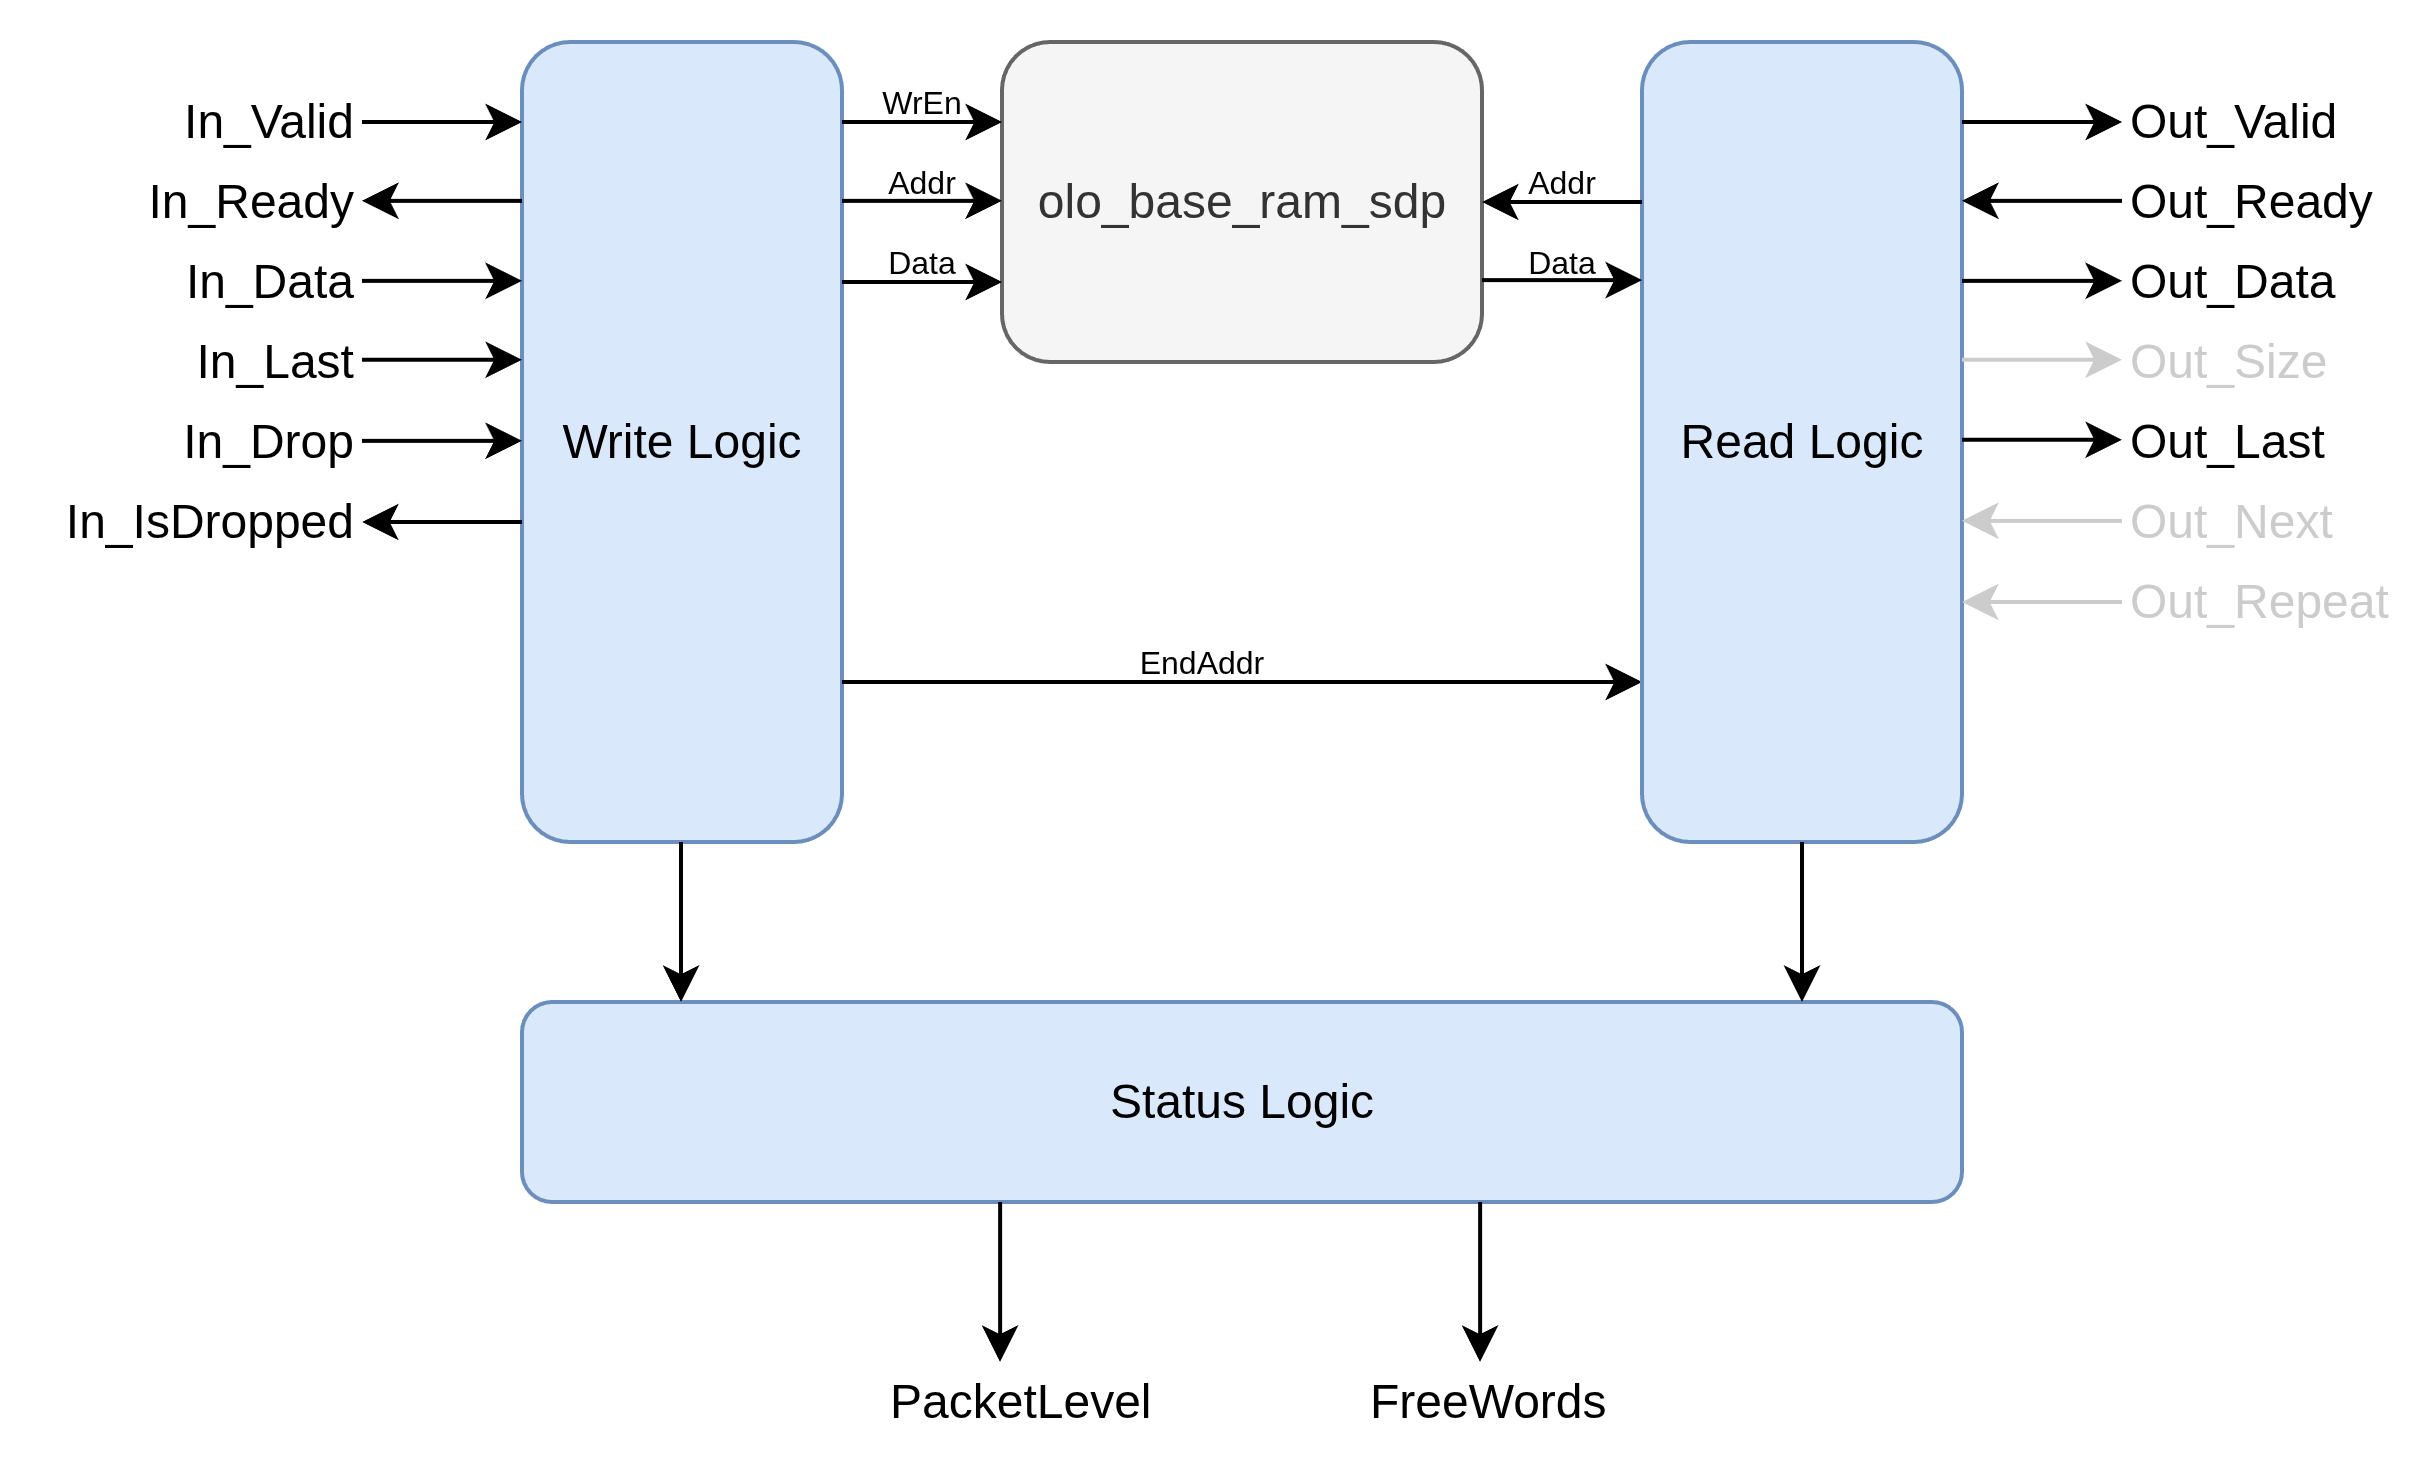

The diagram above was exported from draw.io. Its source (the exported page's mxGraphModel, read from the mxfile embedded in the PNG):
<mxGraphModel dx="1382" dy="843" grid="1" gridSize="10" guides="1" tooltips="1" connect="1" arrows="1" fold="1" page="1" pageScale="1" pageWidth="10000" pageHeight="10000" math="0" shadow="0">
  <root>
    <mxCell id="0" />
    <mxCell id="1" parent="0" />
    <mxCell id="2" value="olo_base_ram_sdp" style="rounded=1;whiteSpace=wrap;html=1;fillColor=#f5f5f5;strokeColor=#666666;fontColor=#333333;" vertex="1" parent="1">
      <mxGeometry x="640" y="720" width="120" height="80" as="geometry" />
    </mxCell>
    <mxCell id="3" value="Write Logic" style="rounded=1;whiteSpace=wrap;html=1;fillColor=#dae8fc;strokeColor=#6c8ebf;fontColor=#000000;" vertex="1" parent="1">
      <mxGeometry x="520" y="720" width="80" height="200" as="geometry" />
    </mxCell>
    <mxCell id="4" value="" style="endArrow=classic;html=1;rounded=0;" edge="1" parent="1">
      <mxGeometry width="50" height="50" relative="1" as="geometry">
        <mxPoint x="600" y="740" as="sourcePoint" />
        <mxPoint x="640" y="740" as="targetPoint" />
      </mxGeometry>
    </mxCell>
    <mxCell id="5" value="" style="endArrow=classic;html=1;rounded=0;" edge="1" parent="1">
      <mxGeometry width="50" height="50" relative="1" as="geometry">
        <mxPoint x="600" y="759.71" as="sourcePoint" />
        <mxPoint x="640" y="759.71" as="targetPoint" />
      </mxGeometry>
    </mxCell>
    <mxCell id="6" value="" style="endArrow=classic;html=1;rounded=0;" edge="1" parent="1">
      <mxGeometry width="50" height="50" relative="1" as="geometry">
        <mxPoint x="600" y="780" as="sourcePoint" />
        <mxPoint x="640" y="780" as="targetPoint" />
      </mxGeometry>
    </mxCell>
    <mxCell id="7" value="" style="endArrow=classic;html=1;rounded=0;" edge="1" parent="1">
      <mxGeometry width="50" height="50" relative="1" as="geometry">
        <mxPoint x="600" y="880" as="sourcePoint" />
        <mxPoint x="800" y="880" as="targetPoint" />
      </mxGeometry>
    </mxCell>
    <mxCell id="8" value="" style="endArrow=classic;html=1;rounded=0;" edge="1" parent="1">
      <mxGeometry width="50" height="50" relative="1" as="geometry">
        <mxPoint x="480" y="740" as="sourcePoint" />
        <mxPoint x="520" y="740" as="targetPoint" />
      </mxGeometry>
    </mxCell>
    <mxCell id="9" value="" style="endArrow=none;html=1;rounded=0;startArrow=classic;startFill=1;endFill=0;" edge="1" parent="1">
      <mxGeometry width="50" height="50" relative="1" as="geometry">
        <mxPoint x="480" y="759.71" as="sourcePoint" />
        <mxPoint x="520" y="759.71" as="targetPoint" />
      </mxGeometry>
    </mxCell>
    <mxCell id="10" value="" style="endArrow=classic;html=1;rounded=0;" edge="1" parent="1">
      <mxGeometry width="50" height="50" relative="1" as="geometry">
        <mxPoint x="480" y="779.72" as="sourcePoint" />
        <mxPoint x="520" y="779.72" as="targetPoint" />
      </mxGeometry>
    </mxCell>
    <mxCell id="11" value="" style="endArrow=classic;html=1;rounded=0;" edge="1" parent="1">
      <mxGeometry width="50" height="50" relative="1" as="geometry">
        <mxPoint x="480" y="799.4299999999998" as="sourcePoint" />
        <mxPoint x="520" y="799.4299999999998" as="targetPoint" />
      </mxGeometry>
    </mxCell>
    <mxCell id="12" value="" style="endArrow=classic;html=1;rounded=0;" edge="1" parent="1">
      <mxGeometry width="50" height="50" relative="1" as="geometry">
        <mxPoint x="480" y="819.71" as="sourcePoint" />
        <mxPoint x="520" y="819.71" as="targetPoint" />
      </mxGeometry>
    </mxCell>
    <mxCell id="13" value="" style="endArrow=none;html=1;rounded=0;startArrow=classic;startFill=1;endFill=0;" edge="1" parent="1">
      <mxGeometry width="50" height="50" relative="1" as="geometry">
        <mxPoint x="480" y="840" as="sourcePoint" />
        <mxPoint x="520" y="840" as="targetPoint" />
      </mxGeometry>
    </mxCell>
    <mxCell id="14" value="In_Valid" style="text;html=1;align=right;verticalAlign=middle;whiteSpace=wrap;rounded=0;" vertex="1" parent="1">
      <mxGeometry x="420" y="730" width="60" height="20" as="geometry" />
    </mxCell>
    <mxCell id="15" value="In_Data" style="text;html=1;align=right;verticalAlign=middle;whiteSpace=wrap;rounded=0;" vertex="1" parent="1">
      <mxGeometry x="420" y="770" width="60" height="20" as="geometry" />
    </mxCell>
    <mxCell id="16" value="In_Ready" style="text;html=1;align=right;verticalAlign=middle;whiteSpace=wrap;rounded=0;" vertex="1" parent="1">
      <mxGeometry x="420" y="750" width="60" height="20" as="geometry" />
    </mxCell>
    <mxCell id="17" value="In_Last" style="text;html=1;align=right;verticalAlign=middle;whiteSpace=wrap;rounded=0;" vertex="1" parent="1">
      <mxGeometry x="420" y="790" width="60" height="20" as="geometry" />
    </mxCell>
    <mxCell id="18" value="In_Drop" style="text;html=1;align=right;verticalAlign=middle;whiteSpace=wrap;rounded=0;" vertex="1" parent="1">
      <mxGeometry x="420" y="810" width="60" height="20" as="geometry" />
    </mxCell>
    <mxCell id="19" value="In_IsDropped" style="text;html=1;align=right;verticalAlign=middle;whiteSpace=wrap;rounded=0;" vertex="1" parent="1">
      <mxGeometry x="400" y="830" width="80" height="20" as="geometry" />
    </mxCell>
    <mxCell id="20" value="Status Logic" style="rounded=1;whiteSpace=wrap;html=1;fillColor=#dae8fc;strokeColor=#6c8ebf;fontColor=#000000;" vertex="1" parent="1">
      <mxGeometry x="520" y="960" width="360" height="50" as="geometry" />
    </mxCell>
    <mxCell id="21" value="Read Logic" style="rounded=1;whiteSpace=wrap;html=1;fillColor=#dae8fc;strokeColor=#6c8ebf;fontColor=#000000;" vertex="1" parent="1">
      <mxGeometry x="800" y="720" width="80" height="200" as="geometry" />
    </mxCell>
    <mxCell id="22" value="WrEn" style="text;html=1;align=center;verticalAlign=middle;whiteSpace=wrap;rounded=0;fontSize=8;" vertex="1" parent="1">
      <mxGeometry x="590" y="730" width="60" height="10" as="geometry" />
    </mxCell>
    <mxCell id="23" value="Addr" style="text;html=1;align=center;verticalAlign=middle;whiteSpace=wrap;rounded=0;fontSize=8;" vertex="1" parent="1">
      <mxGeometry x="590" y="750" width="60" height="10" as="geometry" />
    </mxCell>
    <mxCell id="24" value="Data" style="text;html=1;align=center;verticalAlign=middle;whiteSpace=wrap;rounded=0;fontSize=8;" vertex="1" parent="1">
      <mxGeometry x="590" y="770" width="60" height="10" as="geometry" />
    </mxCell>
    <mxCell id="25" value="EndAddr" style="text;html=1;align=center;verticalAlign=middle;whiteSpace=wrap;rounded=0;fontSize=8;" vertex="1" parent="1">
      <mxGeometry x="660" y="870" width="60" height="10" as="geometry" />
    </mxCell>
    <mxCell id="26" value="" style="endArrow=none;html=1;rounded=0;startArrow=classic;startFill=1;endFill=0;" edge="1" parent="1">
      <mxGeometry width="50" height="50" relative="1" as="geometry">
        <mxPoint x="760" y="760" as="sourcePoint" />
        <mxPoint x="800" y="760" as="targetPoint" />
      </mxGeometry>
    </mxCell>
    <mxCell id="27" value="" style="endArrow=classic;html=1;rounded=0;" edge="1" parent="1">
      <mxGeometry width="50" height="50" relative="1" as="geometry">
        <mxPoint x="760" y="779.52" as="sourcePoint" />
        <mxPoint x="800" y="779.52" as="targetPoint" />
      </mxGeometry>
    </mxCell>
    <mxCell id="28" value="Data" style="text;html=1;align=center;verticalAlign=middle;whiteSpace=wrap;rounded=0;fontSize=8;" vertex="1" parent="1">
      <mxGeometry x="750" y="769.52" width="60" height="10" as="geometry" />
    </mxCell>
    <mxCell id="29" value="Addr" style="text;html=1;align=center;verticalAlign=middle;whiteSpace=wrap;rounded=0;fontSize=8;" vertex="1" parent="1">
      <mxGeometry x="750" y="750" width="60" height="10" as="geometry" />
    </mxCell>
    <mxCell id="30" value="" style="endArrow=classic;html=1;rounded=0;" edge="1" parent="1">
      <mxGeometry width="50" height="50" relative="1" as="geometry">
        <mxPoint x="880" y="740" as="sourcePoint" />
        <mxPoint x="920" y="740" as="targetPoint" />
      </mxGeometry>
    </mxCell>
    <mxCell id="31" value="" style="endArrow=none;html=1;rounded=0;startArrow=classic;startFill=1;endFill=0;" edge="1" parent="1">
      <mxGeometry width="50" height="50" relative="1" as="geometry">
        <mxPoint x="880" y="759.71" as="sourcePoint" />
        <mxPoint x="920" y="759.71" as="targetPoint" />
      </mxGeometry>
    </mxCell>
    <mxCell id="32" value="" style="endArrow=classic;html=1;rounded=0;" edge="1" parent="1">
      <mxGeometry width="50" height="50" relative="1" as="geometry">
        <mxPoint x="880" y="779.72" as="sourcePoint" />
        <mxPoint x="920" y="779.72" as="targetPoint" />
      </mxGeometry>
    </mxCell>
    <mxCell id="33" value="" style="endArrow=classic;html=1;rounded=0;" edge="1" parent="1">
      <mxGeometry width="50" height="50" relative="1" as="geometry">
        <mxPoint x="880" y="819.4299999999998" as="sourcePoint" />
        <mxPoint x="920" y="819.4299999999998" as="targetPoint" />
      </mxGeometry>
    </mxCell>
    <mxCell id="34" value="" style="endArrow=none;html=1;rounded=0;startArrow=classic;startFill=1;endFill=0;strokeColor=#CCCCCC;" edge="1" parent="1">
      <mxGeometry width="50" height="50" relative="1" as="geometry">
        <mxPoint x="880" y="839.71" as="sourcePoint" />
        <mxPoint x="920" y="839.71" as="targetPoint" />
      </mxGeometry>
    </mxCell>
    <mxCell id="35" value="" style="endArrow=none;html=1;rounded=0;startArrow=classic;startFill=1;endFill=0;fontColor=#CCCCCC;strokeColor=#CCCCCC;" edge="1" parent="1">
      <mxGeometry width="50" height="50" relative="1" as="geometry">
        <mxPoint x="880" y="860" as="sourcePoint" />
        <mxPoint x="920" y="860" as="targetPoint" />
      </mxGeometry>
    </mxCell>
    <mxCell id="36" value="Out_Valid" style="text;html=1;align=left;verticalAlign=middle;whiteSpace=wrap;rounded=0;" vertex="1" parent="1">
      <mxGeometry x="920" y="730" width="60" height="20" as="geometry" />
    </mxCell>
    <mxCell id="37" value="Out_Last" style="text;html=1;align=left;verticalAlign=middle;whiteSpace=wrap;rounded=0;" vertex="1" parent="1">
      <mxGeometry x="920" y="810" width="60" height="20" as="geometry" />
    </mxCell>
    <mxCell id="38" value="Out_Ready" style="text;html=1;align=left;verticalAlign=middle;whiteSpace=wrap;rounded=0;" vertex="1" parent="1">
      <mxGeometry x="920" y="750" width="60" height="20" as="geometry" />
    </mxCell>
    <mxCell id="39" value="Out_Data" style="text;html=1;align=left;verticalAlign=middle;whiteSpace=wrap;rounded=0;" vertex="1" parent="1">
      <mxGeometry x="920" y="770" width="60" height="20" as="geometry" />
    </mxCell>
    <mxCell id="40" value="Out_Next" style="text;html=1;align=left;verticalAlign=middle;whiteSpace=wrap;rounded=0;fontColor=#CCCCCC;" vertex="1" parent="1">
      <mxGeometry x="920" y="830" width="60" height="20" as="geometry" />
    </mxCell>
    <mxCell id="41" value="Out_Repeat" style="text;html=1;align=left;verticalAlign=middle;whiteSpace=wrap;rounded=0;fontColor=#CCCCCC;" vertex="1" parent="1">
      <mxGeometry x="920" y="850" width="60" height="20" as="geometry" />
    </mxCell>
    <mxCell id="42" value="" style="endArrow=classic;html=1;rounded=0;strokeColor=#CCCCCC;" edge="1" parent="1">
      <mxGeometry width="50" height="50" relative="1" as="geometry">
        <mxPoint x="880" y="799.4299999999998" as="sourcePoint" />
        <mxPoint x="920" y="799.4299999999998" as="targetPoint" />
      </mxGeometry>
    </mxCell>
    <mxCell id="43" value="Out_Size" style="text;html=1;align=left;verticalAlign=middle;whiteSpace=wrap;rounded=0;fontColor=#CCCCCC;" vertex="1" parent="1">
      <mxGeometry x="920" y="790" width="60" height="20" as="geometry" />
    </mxCell>
    <mxCell id="44" value="" style="endArrow=none;html=1;rounded=0;startArrow=classic;startFill=1;endFill=0;entryX=0.5;entryY=1;entryDx=0;entryDy=0;" edge="1" target="21" parent="1">
      <mxGeometry width="50" height="50" relative="1" as="geometry">
        <mxPoint x="840" y="960" as="sourcePoint" />
        <mxPoint x="880" y="960" as="targetPoint" />
      </mxGeometry>
    </mxCell>
    <mxCell id="45" value="" style="endArrow=none;html=1;rounded=0;startArrow=classic;startFill=1;endFill=0;entryX=0.5;entryY=1;entryDx=0;entryDy=0;" edge="1" parent="1">
      <mxGeometry width="50" height="50" relative="1" as="geometry">
        <mxPoint x="559.76" y="960" as="sourcePoint" />
        <mxPoint x="559.76" y="920" as="targetPoint" />
      </mxGeometry>
    </mxCell>
    <mxCell id="46" value="" style="endArrow=none;html=1;rounded=0;startArrow=classic;startFill=1;endFill=0;entryX=0.5;entryY=1;entryDx=0;entryDy=0;" edge="1" parent="1">
      <mxGeometry width="50" height="50" relative="1" as="geometry">
        <mxPoint x="759.52" y="1050" as="sourcePoint" />
        <mxPoint x="759.52" y="1010" as="targetPoint" />
      </mxGeometry>
    </mxCell>
    <mxCell id="47" value="" style="endArrow=none;html=1;rounded=0;startArrow=classic;startFill=1;endFill=0;entryX=0.5;entryY=1;entryDx=0;entryDy=0;strokeColor=#000000;" edge="1" parent="1">
      <mxGeometry width="50" height="50" relative="1" as="geometry">
        <mxPoint x="639.52" y="1050" as="sourcePoint" />
        <mxPoint x="639.52" y="1010" as="targetPoint" />
      </mxGeometry>
    </mxCell>
    <mxCell id="48" value="PacketLevel" style="text;html=1;align=left;verticalAlign=middle;whiteSpace=wrap;rounded=0;fontColor=#000000;strokeColor=none;" vertex="1" parent="1">
      <mxGeometry x="610" y="1050" width="60" height="20" as="geometry" />
    </mxCell>
    <mxCell id="49" value="FreeWords" style="text;html=1;align=left;verticalAlign=middle;whiteSpace=wrap;rounded=0;" vertex="1" parent="1">
      <mxGeometry x="730" y="1050" width="60" height="20" as="geometry" />
    </mxCell>
  </root>
</mxGraphModel>